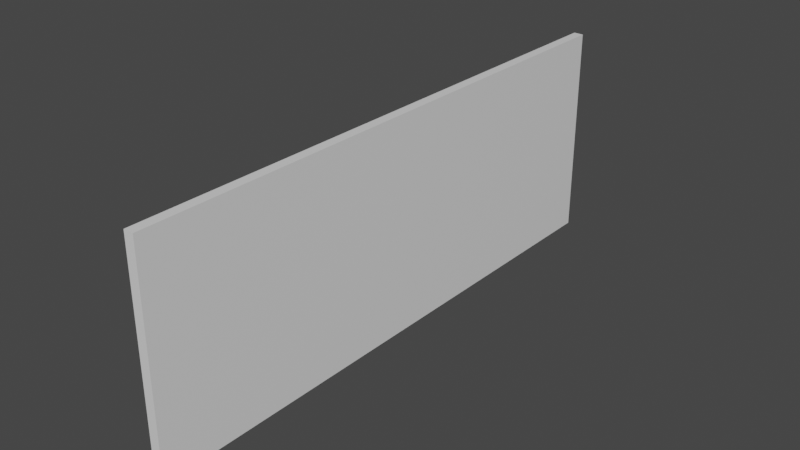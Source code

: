 # Source: test_1.blend  (saved by Blender 2.90.8; exported with 4.5.12 LTS)
import bpy
from mathutils import Matrix  # noqa: F401  (used for matrix-valued properties, if any)

bpy.ops.wm.read_factory_settings(use_empty=True)
scene = bpy.context.scene
scene.name = 'Scene'

# ---- materials (node trees are filled in below, after node groups)
mat_material = bpy.data.materials.new('Material')
mat_material.alpha_threshold = 0.0
mat_material.use_transparent_shadow = False
mat_material.line_color = (0.0, 0.0, 0.0, 1.0)

# ---- material node trees
mat_material.use_nodes = True; mat_material.node_tree.nodes.clear()
_N = mat_material.node_tree.nodes; _L = mat_material.node_tree.links
n0 = _N.new('ShaderNodeOutputMaterial'); n0.name = 'Material Output'; n0.location = (300, 300)
n1 = _N.new('ShaderNodeBsdfPrincipled'); n1.name = 'Principled BSDF'; n1.location = (10, 300)
n1.distribution = 'GGX'
n1.subsurface_method = 'BURLEY'
n1.inputs[2].default_value = 0.4
n1.inputs[3].default_value = 1.45
n1.inputs[27].default_value = (0.0, 0.0, 0.0, 1.0)
n1.inputs[28].default_value = 1.0
_L.new(n1.outputs[0], n0.inputs[0])
n0.is_active_output = True

# ---- world
world_world = bpy.data.worlds.new('World'); scene.world = world_world
world_world.use_nodes = True; world_world.node_tree.nodes.clear()
_N = world_world.node_tree.nodes; _L = world_world.node_tree.links
n0 = _N.new('ShaderNodeOutputWorld'); n0.name = 'World Output'; n0.location = (300, 300)
n1 = _N.new('ShaderNodeBackground'); n1.name = 'Background'; n1.location = (10, 300)
n1.inputs[0].default_value = (0.05088, 0.05088, 0.05088, 1.0)
_L.new(n1.outputs[0], n0.inputs[0])
n0.is_active_output = True
world_world.color = (0.05088, 0.05088, 0.05088)
world_world.use_sun_shadow = False
world_world.sun_shadow_jitter_overblur = 0.0

# ---- meshes
me_cube = bpy.data.meshes.new('Cube')
me_cube.from_pydata([(1.0, 1.0, 1.0), (1.0, 1.0, -1.0), (1.0, -1.0, 1.0), (1.0, -1.0, -1.0), (-1.0, 1.0, 1.0), (-1.0, 1.0, -1.0), (-1.0, -1.0, 1.0), (-1.0, -1.0, -1.0)], [], [(0, 4, 6, 2), (3, 2, 6, 7), (7, 6, 4, 5), (5, 1, 3, 7), (1, 0, 2, 3), (5, 4, 0, 1)])
_uv = me_cube.uv_layers.new(name='UVMap')
_uv.uv.foreach_set('vector', [0.625, 0.5, 0.875, 0.5, 0.875, 0.75, 0.625, 0.75, 0.375, 0.75, 0.625, 0.75, 0.625, 1.0, 0.375, 1.0, 0.375, 0.0, 0.625, 0.0, 0.625, 0.25, 0.375, 0.25, 0.125, 0.5, 0.375, 0.5, 0.375, 0.75, 0.125, 0.75, 0.375, 0.5, 0.625, 0.5, 0.625, 0.75, 0.375, 0.75, 0.375, 0.25, 0.625, 0.25, 0.625, 0.5, 0.375, 0.5])
me_cube.materials.append(mat_material)
me_cube.use_remesh_preserve_volume = False
me_cube.use_remesh_preserve_attributes = False
me_cube.use_mirror_vertex_groups = False
me_cube.update()

# ---- objects
ob_cube = bpy.data.objects.new('Cube', me_cube)

# ---- transforms, parenting, visibility, modifiers, constraints
ob_cube.location = (0.0, 0.0, 0.0)
ob_cube.scale = (0.5, 28.9, -10.91)
ob_cube.lock_rotations_4d = False
ob_cube.empty_display_type = 'ARROWS'
ob_cube.lineart.crease_threshold = 0.0

# ---- collection membership
scene.collection.objects.link(ob_cube)

# ---- scene / render settings (as saved in the file)
scene.frame_start = 1; scene.frame_end = 250; scene.frame_set(1)
scene.render.engine = 'BLENDER_EEVEE_NEXT'
scene.cycles.use_denoising = False
scene.cycles.samples = 128
scene.cycles.sampling_pattern = 'TABULATED_SOBOL'
scene.cycles.use_adaptive_sampling = False
scene.cycles.use_light_tree = False
scene.view_settings.view_transform = 'Filmic'
bpy.context.view_layer.update()

# ---- added for rendering (the .blend has no active camera and no usable light): camera, sun
cam_auto = bpy.data.cameras.new('AutoCamera')
cam_auto.lens = 50.0
cam_auto.sensor_width = 36.0
cam_auto.clip_end = 1003.33
ob_auto_camera = bpy.data.objects.new('AutoCamera', cam_auto)
scene.collection.objects.link(ob_auto_camera)
ob_auto_camera.location = (57.17, -68.604, 45.736)
ob_auto_camera.rotation_euler = (1.09748, -7.21219e-08, 0.694738)
scene.camera = ob_auto_camera
light_auto_sun = bpy.data.lights.new('AutoSun', 'SUN')
light_auto_sun.energy = 3.0
light_auto_sun.angle = 0.0523599
ob_auto_sun = bpy.data.objects.new('AutoSun', light_auto_sun)
scene.collection.objects.link(ob_auto_sun)
ob_auto_sun.rotation_euler = (0.872665, 0.174533, 0.523599)
bpy.context.view_layer.update()
